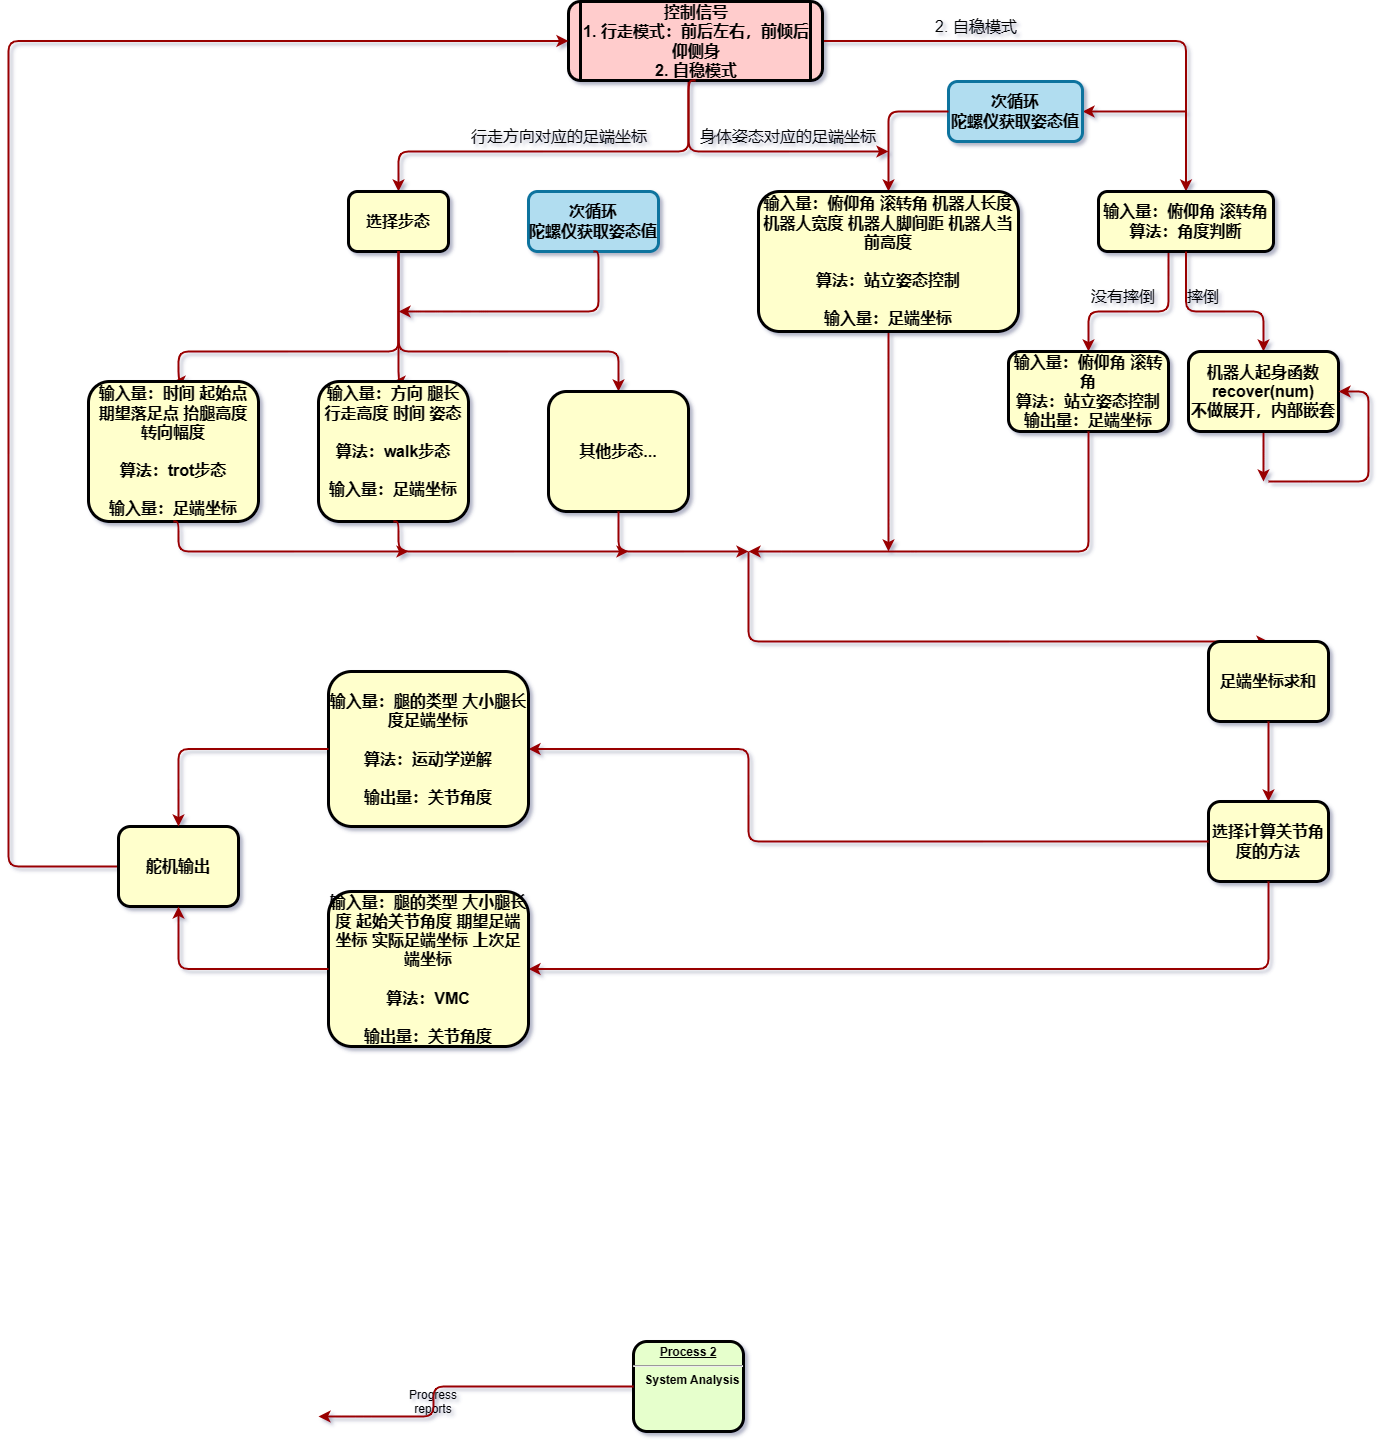

The diagram above was exported from draw.io. Its source (the exported page's mxGraphModel, read from the mxfile embedded in the PNG):
<mxGraphModel dx="1935" dy="2164" grid="1" gridSize="10" guides="1" tooltips="1" connect="1" arrows="1" fold="1" page="1" pageScale="1" pageWidth="1654" pageHeight="1169" background="none" math="0" shadow="1">
  <root>
    <mxCell id="0" />
    <mxCell id="1" parent="0" />
    <mxCell id="qpQ-wbi4mV4x1wuhcT-C-99" style="edgeStyle=orthogonalEdgeStyle;rounded=1;orthogonalLoop=1;jettySize=auto;html=1;entryX=0.5;entryY=0;entryDx=0;entryDy=0;strokeWidth=2;strokeColor=#990000;" parent="1" source="5" target="qpQ-wbi4mV4x1wuhcT-C-102" edge="1">
      <mxGeometry relative="1" as="geometry">
        <mxPoint x="1240" y="-160" as="targetPoint" />
      </mxGeometry>
    </mxCell>
    <mxCell id="qpQ-wbi4mV4x1wuhcT-C-123" style="edgeStyle=orthogonalEdgeStyle;rounded=1;orthogonalLoop=1;jettySize=auto;html=1;strokeColor=#990000;strokeWidth=2;" parent="1" source="5" edge="1">
      <mxGeometry relative="1" as="geometry">
        <mxPoint x="960" y="-200" as="targetPoint" />
        <Array as="points">
          <mxPoint x="760" y="-200" />
        </Array>
      </mxGeometry>
    </mxCell>
    <mxCell id="5" value="控制信号&#10;1. 行走模式：前后左右，前倾后仰侧身&#10;2. 自稳模式" style="shape=process;whiteSpace=wrap;align=center;verticalAlign=middle;size=0.0475;fontStyle=1;strokeWidth=3;fillColor=#FFCCCC;rounded=1;fontSize=16;" parent="1" vertex="1">
      <mxGeometry x="640" y="-350" width="254" height="79" as="geometry" />
    </mxCell>
    <mxCell id="6" value="&lt;p style=&quot;margin: 0px; margin-top: 4px; text-align: center; text-decoration: underline;&quot;&gt;&lt;strong&gt;Process 2&lt;br /&gt;&lt;/strong&gt;&lt;/p&gt;&lt;hr /&gt;&lt;p style=&quot;margin: 0px; margin-left: 8px;&quot;&gt;System Analysis&lt;/p&gt;" style="verticalAlign=middle;align=center;overflow=fill;fontSize=12;fontFamily=Helvetica;html=1;rounded=1;fontStyle=1;strokeWidth=3;fillColor=#E6FFCC;" parent="1" vertex="1">
      <mxGeometry x="705" y="990" width="110" height="90" as="geometry" />
    </mxCell>
    <mxCell id="62" value="Progress&#10;reports" style="text;spacingTop=-5;align=center;rounded=1;" parent="1" vertex="1">
      <mxGeometry x="490.0000000000001" y="1035" width="30" height="20" as="geometry" />
    </mxCell>
    <mxCell id="65" value="" style="edgeStyle=elbowEdgeStyle;elbow=horizontal;strokeColor=#990000;strokeWidth=2;rounded=1;" parent="1" source="6" edge="1">
      <mxGeometry width="100" height="100" relative="1" as="geometry">
        <mxPoint x="320" y="745.0000000000001" as="sourcePoint" />
        <mxPoint x="390" y="1065" as="targetPoint" />
        <Array as="points">
          <mxPoint x="505" y="965" />
          <mxPoint x="505" y="705" />
        </Array>
      </mxGeometry>
    </mxCell>
    <mxCell id="qpQ-wbi4mV4x1wuhcT-C-101" value="2. 自稳模式" style="text;html=1;strokeColor=none;fillColor=none;align=center;verticalAlign=middle;whiteSpace=wrap;rounded=0;fontSize=16;" parent="1" vertex="1">
      <mxGeometry x="1000" y="-340" width="96" height="30" as="geometry" />
    </mxCell>
    <mxCell id="qpQ-wbi4mV4x1wuhcT-C-110" style="edgeStyle=orthogonalEdgeStyle;rounded=1;orthogonalLoop=1;jettySize=auto;html=1;entryX=0.5;entryY=0;entryDx=0;entryDy=0;strokeWidth=2;strokeColor=#990000;" parent="1" target="qpQ-wbi4mV4x1wuhcT-C-114" edge="1">
      <mxGeometry relative="1" as="geometry">
        <mxPoint x="1240" y="-100" as="sourcePoint" />
        <mxPoint x="1160" as="targetPoint" />
        <Array as="points">
          <mxPoint x="1240" y="-40" />
          <mxPoint x="1160" y="-40" />
        </Array>
      </mxGeometry>
    </mxCell>
    <mxCell id="qpQ-wbi4mV4x1wuhcT-C-102" value="输入量：俯仰角 滚转角&#10;算法：角度判断" style="whiteSpace=wrap;align=center;verticalAlign=middle;fontStyle=1;strokeWidth=3;fillColor=#FFFFCC;rounded=1;fontSize=16;" parent="1" vertex="1">
      <mxGeometry x="1170" y="-160" width="175" height="60" as="geometry" />
    </mxCell>
    <mxCell id="qpQ-wbi4mV4x1wuhcT-C-103" value="" style="endArrow=classic;html=1;rounded=1;entryX=1;entryY=0.5;entryDx=0;entryDy=0;strokeWidth=2;strokeColor=#990000;" parent="1" target="qpQ-wbi4mV4x1wuhcT-C-104" edge="1">
      <mxGeometry width="50" height="50" relative="1" as="geometry">
        <mxPoint x="1257" y="-240" as="sourcePoint" />
        <mxPoint x="1120" y="-240" as="targetPoint" />
      </mxGeometry>
    </mxCell>
    <mxCell id="qpQ-wbi4mV4x1wuhcT-C-104" value="次循环&#10;陀螺仪获取姿态值" style="whiteSpace=wrap;align=center;verticalAlign=middle;fontStyle=1;strokeWidth=3;fillColor=#b1ddf0;rounded=1;strokeColor=#10739e;fontSize=16;" parent="1" vertex="1">
      <mxGeometry x="1020" y="-270" width="134" height="60" as="geometry" />
    </mxCell>
    <mxCell id="qpQ-wbi4mV4x1wuhcT-C-105" value="" style="endArrow=classic;html=1;rounded=1;entryX=0.5;entryY=0;entryDx=0;entryDy=0;exitX=0;exitY=0.5;exitDx=0;exitDy=0;strokeWidth=2;strokeColor=#990000;" parent="1" source="qpQ-wbi4mV4x1wuhcT-C-104" target="qpQ-wbi4mV4x1wuhcT-C-106" edge="1">
      <mxGeometry width="50" height="50" relative="1" as="geometry">
        <mxPoint x="1009.9999999999998" y="-240.34" as="sourcePoint" />
        <mxPoint x="960" y="-120" as="targetPoint" />
        <Array as="points">
          <mxPoint x="960" y="-240" />
        </Array>
      </mxGeometry>
    </mxCell>
    <mxCell id="qpQ-wbi4mV4x1wuhcT-C-108" style="edgeStyle=orthogonalEdgeStyle;rounded=1;orthogonalLoop=1;jettySize=auto;html=1;strokeWidth=2;strokeColor=#990000;" parent="1" source="qpQ-wbi4mV4x1wuhcT-C-106" edge="1">
      <mxGeometry relative="1" as="geometry">
        <mxPoint x="960" y="200" as="targetPoint" />
      </mxGeometry>
    </mxCell>
    <mxCell id="qpQ-wbi4mV4x1wuhcT-C-106" value="输入量：俯仰角 滚转角 机器人长度 机器人宽度 机器人脚间距 机器人当前高度&#10;&#10;算法：站立姿态控制&#10;&#10;输入量：足端坐标" style="whiteSpace=wrap;align=center;verticalAlign=middle;fontStyle=1;strokeWidth=3;fillColor=#FFFFCC;rounded=1;fontSize=16;" parent="1" vertex="1">
      <mxGeometry x="830" y="-160" width="260" height="140" as="geometry" />
    </mxCell>
    <mxCell id="qpQ-wbi4mV4x1wuhcT-C-111" style="edgeStyle=orthogonalEdgeStyle;rounded=1;orthogonalLoop=1;jettySize=auto;html=1;exitX=0.5;exitY=1;exitDx=0;exitDy=0;entryX=0.5;entryY=0;entryDx=0;entryDy=0;strokeWidth=2;strokeColor=#990000;" parent="1" source="qpQ-wbi4mV4x1wuhcT-C-102" target="qpQ-wbi4mV4x1wuhcT-C-115" edge="1">
      <mxGeometry relative="1" as="geometry">
        <mxPoint x="1290.0299999999997" y="-70.00000000000023" as="sourcePoint" />
        <mxPoint x="1320" as="targetPoint" />
        <Array as="points">
          <mxPoint x="1258" y="-40" />
          <mxPoint x="1335" y="-40" />
        </Array>
      </mxGeometry>
    </mxCell>
    <mxCell id="qpQ-wbi4mV4x1wuhcT-C-112" value="没有摔倒" style="text;html=1;strokeColor=none;fillColor=none;align=center;verticalAlign=middle;whiteSpace=wrap;rounded=0;fontSize=16;" parent="1" vertex="1">
      <mxGeometry x="1160" y="-70" width="70" height="30" as="geometry" />
    </mxCell>
    <mxCell id="qpQ-wbi4mV4x1wuhcT-C-113" value="摔倒" style="text;html=1;strokeColor=none;fillColor=none;align=center;verticalAlign=middle;whiteSpace=wrap;rounded=0;fontSize=16;" parent="1" vertex="1">
      <mxGeometry x="1240" y="-70" width="70" height="30" as="geometry" />
    </mxCell>
    <mxCell id="qpQ-wbi4mV4x1wuhcT-C-114" value="输入量：俯仰角 滚转角&#10;算法：站立姿态控制&#10;输出量：足端坐标" style="whiteSpace=wrap;align=center;verticalAlign=middle;fontStyle=1;strokeWidth=3;fillColor=#FFFFCC;rounded=1;fontSize=16;" parent="1" vertex="1">
      <mxGeometry x="1080" width="160" height="80" as="geometry" />
    </mxCell>
    <mxCell id="qpQ-wbi4mV4x1wuhcT-C-117" style="edgeStyle=orthogonalEdgeStyle;rounded=1;orthogonalLoop=1;jettySize=auto;html=1;strokeColor=#990000;strokeWidth=2;" parent="1" source="qpQ-wbi4mV4x1wuhcT-C-115" edge="1">
      <mxGeometry relative="1" as="geometry">
        <mxPoint x="1335" y="130" as="targetPoint" />
      </mxGeometry>
    </mxCell>
    <mxCell id="qpQ-wbi4mV4x1wuhcT-C-115" value="机器人起身函数&#10;recover(num)&#10;不做展开，内部嵌套" style="whiteSpace=wrap;align=center;verticalAlign=middle;fontStyle=1;strokeWidth=3;fillColor=#FFFFCC;rounded=1;fontSize=16;" parent="1" vertex="1">
      <mxGeometry x="1260" width="150" height="80" as="geometry" />
    </mxCell>
    <mxCell id="qpQ-wbi4mV4x1wuhcT-C-120" style="edgeStyle=orthogonalEdgeStyle;rounded=1;orthogonalLoop=1;jettySize=auto;html=1;entryX=1;entryY=0.5;entryDx=0;entryDy=0;strokeWidth=2;strokeColor=#990000;" parent="1" target="qpQ-wbi4mV4x1wuhcT-C-115" edge="1">
      <mxGeometry relative="1" as="geometry">
        <mxPoint x="1340" y="130" as="sourcePoint" />
        <mxPoint x="1510.0299999999997" y="70" as="targetPoint" />
        <Array as="points">
          <mxPoint x="1440" y="130" />
          <mxPoint x="1440" y="40" />
        </Array>
      </mxGeometry>
    </mxCell>
    <mxCell id="qpQ-wbi4mV4x1wuhcT-C-121" style="edgeStyle=orthogonalEdgeStyle;rounded=1;orthogonalLoop=1;jettySize=auto;html=1;strokeWidth=2;strokeColor=#990000;exitX=0.5;exitY=1;exitDx=0;exitDy=0;" parent="1" source="qpQ-wbi4mV4x1wuhcT-C-114" edge="1">
      <mxGeometry relative="1" as="geometry">
        <mxPoint x="1155.0299999999997" y="99.99999999999977" as="sourcePoint" />
        <mxPoint x="820" y="200" as="targetPoint" />
        <Array as="points">
          <mxPoint x="1160" y="200" />
          <mxPoint x="1000" y="200" />
        </Array>
      </mxGeometry>
    </mxCell>
    <mxCell id="qpQ-wbi4mV4x1wuhcT-C-124" style="edgeStyle=orthogonalEdgeStyle;rounded=1;orthogonalLoop=1;jettySize=auto;html=1;strokeColor=#990000;strokeWidth=2;exitX=0.5;exitY=1;exitDx=0;exitDy=0;entryX=0.5;entryY=0;entryDx=0;entryDy=0;" parent="1" source="5" target="qpQ-wbi4mV4x1wuhcT-C-127" edge="1">
      <mxGeometry relative="1" as="geometry">
        <mxPoint x="770.0344827586207" y="-280" as="sourcePoint" />
        <mxPoint x="560" y="-120" as="targetPoint" />
        <Array as="points">
          <mxPoint x="760" y="-200" />
          <mxPoint x="470" y="-200" />
        </Array>
      </mxGeometry>
    </mxCell>
    <mxCell id="qpQ-wbi4mV4x1wuhcT-C-125" value="身体姿态对应的足端坐标" style="text;html=1;strokeColor=none;fillColor=none;align=center;verticalAlign=middle;whiteSpace=wrap;rounded=0;fontSize=16;" parent="1" vertex="1">
      <mxGeometry x="770" y="-230" width="180" height="30" as="geometry" />
    </mxCell>
    <mxCell id="qpQ-wbi4mV4x1wuhcT-C-126" value="行走方向对应的足端坐标" style="text;html=1;strokeColor=none;fillColor=none;align=center;verticalAlign=middle;whiteSpace=wrap;rounded=0;fontSize=16;" parent="1" vertex="1">
      <mxGeometry x="542" y="-230" width="178" height="30" as="geometry" />
    </mxCell>
    <mxCell id="qpQ-wbi4mV4x1wuhcT-C-127" value="选择步态" style="whiteSpace=wrap;align=center;verticalAlign=middle;fontStyle=1;strokeWidth=3;fillColor=#FFFFCC;rounded=1;fontSize=16;" parent="1" vertex="1">
      <mxGeometry x="420" y="-160" width="100" height="60" as="geometry" />
    </mxCell>
    <mxCell id="qpQ-wbi4mV4x1wuhcT-C-128" value="次循环&#10;陀螺仪获取姿态值" style="whiteSpace=wrap;align=center;verticalAlign=middle;fontStyle=1;strokeWidth=3;fillColor=#b1ddf0;rounded=1;strokeColor=#10739e;fontSize=16;" parent="1" vertex="1">
      <mxGeometry x="600" y="-160" width="130" height="60" as="geometry" />
    </mxCell>
    <mxCell id="qpQ-wbi4mV4x1wuhcT-C-129" style="edgeStyle=orthogonalEdgeStyle;rounded=1;orthogonalLoop=1;jettySize=auto;html=1;strokeColor=#990000;strokeWidth=2;exitX=0.5;exitY=1;exitDx=0;exitDy=0;entryX=0.5;entryY=0;entryDx=0;entryDy=0;" parent="1" source="qpQ-wbi4mV4x1wuhcT-C-127" target="qpQ-wbi4mV4x1wuhcT-C-131" edge="1">
      <mxGeometry relative="1" as="geometry">
        <mxPoint x="480.0044827586207" y="-90" as="sourcePoint" />
        <mxPoint x="470" as="targetPoint" />
        <Array as="points">
          <mxPoint x="470" />
          <mxPoint x="470" />
        </Array>
      </mxGeometry>
    </mxCell>
    <mxCell id="qpQ-wbi4mV4x1wuhcT-C-130" style="edgeStyle=orthogonalEdgeStyle;rounded=1;orthogonalLoop=1;jettySize=auto;html=1;strokeColor=#990000;strokeWidth=2;exitX=0.5;exitY=1;exitDx=0;exitDy=0;" parent="1" source="qpQ-wbi4mV4x1wuhcT-C-128" edge="1">
      <mxGeometry relative="1" as="geometry">
        <mxPoint x="669.66" y="-80.00000000000023" as="sourcePoint" />
        <mxPoint x="470" y="-40" as="targetPoint" />
        <Array as="points">
          <mxPoint x="670" y="-40" />
        </Array>
      </mxGeometry>
    </mxCell>
    <mxCell id="qpQ-wbi4mV4x1wuhcT-C-131" value="输入量：方向 腿长 行走高度 时间 姿态&#10;&#10;算法：walk步态&#10;&#10;输入量：足端坐标&#10;" style="whiteSpace=wrap;align=center;verticalAlign=middle;fontStyle=1;strokeWidth=3;fillColor=#FFFFCC;rounded=1;fontSize=16;" parent="1" vertex="1">
      <mxGeometry x="390" y="30" width="150" height="140" as="geometry" />
    </mxCell>
    <mxCell id="qpQ-wbi4mV4x1wuhcT-C-132" style="edgeStyle=orthogonalEdgeStyle;rounded=1;orthogonalLoop=1;jettySize=auto;html=1;strokeColor=#990000;strokeWidth=2;exitX=0.5;exitY=1;exitDx=0;exitDy=0;entryX=0.5;entryY=0;entryDx=0;entryDy=0;" parent="1" source="qpQ-wbi4mV4x1wuhcT-C-127" target="qpQ-wbi4mV4x1wuhcT-C-134" edge="1">
      <mxGeometry relative="1" as="geometry">
        <mxPoint x="500" y="-80" as="sourcePoint" />
        <mxPoint x="680" y="40" as="targetPoint" />
        <Array as="points">
          <mxPoint x="470" />
          <mxPoint x="690" />
        </Array>
      </mxGeometry>
    </mxCell>
    <mxCell id="qpQ-wbi4mV4x1wuhcT-C-133" style="edgeStyle=orthogonalEdgeStyle;rounded=1;orthogonalLoop=1;jettySize=auto;html=1;strokeColor=#990000;strokeWidth=2;exitX=0.5;exitY=1;exitDx=0;exitDy=0;entryX=0.5;entryY=0;entryDx=0;entryDy=0;" parent="1" source="qpQ-wbi4mV4x1wuhcT-C-127" target="qpQ-wbi4mV4x1wuhcT-C-135" edge="1">
      <mxGeometry relative="1" as="geometry">
        <mxPoint x="480" y="-90" as="sourcePoint" />
        <mxPoint x="320" as="targetPoint" />
        <Array as="points">
          <mxPoint x="470" />
          <mxPoint x="250" />
        </Array>
      </mxGeometry>
    </mxCell>
    <mxCell id="qpQ-wbi4mV4x1wuhcT-C-134" value="其他步态..." style="whiteSpace=wrap;align=center;verticalAlign=middle;fontStyle=1;strokeWidth=3;fillColor=#FFFFCC;rounded=1;fontSize=16;" parent="1" vertex="1">
      <mxGeometry x="620" y="40" width="140" height="120" as="geometry" />
    </mxCell>
    <mxCell id="qpQ-wbi4mV4x1wuhcT-C-135" value="输入量：时间 起始点 期望落足点 抬腿高度 转向幅度&#10;&#10;算法：trot步态&#10;&#10;输入量：足端坐标" style="whiteSpace=wrap;align=center;verticalAlign=middle;fontStyle=1;strokeWidth=3;fillColor=#FFFFCC;rounded=1;fontSize=16;" parent="1" vertex="1">
      <mxGeometry x="160" y="30" width="170" height="140" as="geometry" />
    </mxCell>
    <mxCell id="qpQ-wbi4mV4x1wuhcT-C-136" value="" style="edgeStyle=elbowEdgeStyle;elbow=horizontal;strokeColor=#990000;strokeWidth=2;rounded=1;exitX=0.5;exitY=1;exitDx=0;exitDy=0;" parent="1" source="qpQ-wbi4mV4x1wuhcT-C-134" edge="1">
      <mxGeometry width="100" height="100" relative="1" as="geometry">
        <mxPoint x="690" y="396" as="sourcePoint" />
        <mxPoint x="820" y="200" as="targetPoint" />
        <Array as="points">
          <mxPoint x="690" y="390" />
        </Array>
      </mxGeometry>
    </mxCell>
    <mxCell id="qpQ-wbi4mV4x1wuhcT-C-137" value="" style="edgeStyle=elbowEdgeStyle;elbow=horizontal;strokeColor=#990000;strokeWidth=2;rounded=1;exitX=0.5;exitY=1;exitDx=0;exitDy=0;" parent="1" source="qpQ-wbi4mV4x1wuhcT-C-131" edge="1">
      <mxGeometry width="100" height="100" relative="1" as="geometry">
        <mxPoint x="470" y="200" as="sourcePoint" />
        <mxPoint x="700" y="200" as="targetPoint" />
        <Array as="points">
          <mxPoint x="470" y="430" />
        </Array>
      </mxGeometry>
    </mxCell>
    <mxCell id="qpQ-wbi4mV4x1wuhcT-C-138" value="" style="edgeStyle=elbowEdgeStyle;elbow=horizontal;strokeColor=#990000;strokeWidth=2;rounded=1;exitX=0.5;exitY=1;exitDx=0;exitDy=0;" parent="1" source="qpQ-wbi4mV4x1wuhcT-C-135" edge="1">
      <mxGeometry width="100" height="100" relative="1" as="geometry">
        <mxPoint x="250" y="180" as="sourcePoint" />
        <mxPoint x="480" y="200" as="targetPoint" />
        <Array as="points">
          <mxPoint x="250" y="410" />
        </Array>
      </mxGeometry>
    </mxCell>
    <mxCell id="qpQ-wbi4mV4x1wuhcT-C-139" value="" style="edgeStyle=elbowEdgeStyle;elbow=horizontal;strokeColor=#990000;strokeWidth=2;rounded=1;entryX=0.5;entryY=0;entryDx=0;entryDy=0;" parent="1" target="qpQ-wbi4mV4x1wuhcT-C-140" edge="1">
      <mxGeometry width="100" height="100" relative="1" as="geometry">
        <mxPoint x="820" y="200" as="sourcePoint" />
        <mxPoint x="820" y="320" as="targetPoint" />
        <Array as="points">
          <mxPoint x="820" y="260" />
        </Array>
      </mxGeometry>
    </mxCell>
    <mxCell id="qpQ-wbi4mV4x1wuhcT-C-140" value="足端坐标求和" style="whiteSpace=wrap;align=center;verticalAlign=middle;fontStyle=1;strokeWidth=3;fillColor=#FFFFCC;rounded=1;fontSize=16;" parent="1" vertex="1">
      <mxGeometry x="1280" y="290" width="120" height="80" as="geometry" />
    </mxCell>
    <mxCell id="qpQ-wbi4mV4x1wuhcT-C-141" value="" style="edgeStyle=elbowEdgeStyle;elbow=horizontal;strokeColor=#990000;strokeWidth=2;rounded=1;exitX=0.5;exitY=1;exitDx=0;exitDy=0;entryX=0.5;entryY=0;entryDx=0;entryDy=0;" parent="1" source="qpQ-wbi4mV4x1wuhcT-C-140" target="qpQ-wbi4mV4x1wuhcT-C-142" edge="1">
      <mxGeometry width="100" height="100" relative="1" as="geometry">
        <mxPoint x="819.5" y="430" as="sourcePoint" />
        <mxPoint x="820" y="440" as="targetPoint" />
        <Array as="points">
          <mxPoint x="1340" y="420" />
        </Array>
      </mxGeometry>
    </mxCell>
    <mxCell id="qpQ-wbi4mV4x1wuhcT-C-142" value="选择计算关节角度的方法" style="whiteSpace=wrap;align=center;verticalAlign=middle;fontStyle=1;strokeWidth=3;fillColor=#FFFFCC;rounded=1;fontSize=16;" parent="1" vertex="1">
      <mxGeometry x="1280" y="450" width="120" height="80" as="geometry" />
    </mxCell>
    <mxCell id="qpQ-wbi4mV4x1wuhcT-C-150" value="" style="edgeStyle=elbowEdgeStyle;elbow=horizontal;strokeColor=#990000;strokeWidth=2;rounded=1;exitX=0.5;exitY=1;exitDx=0;exitDy=0;entryX=1;entryY=0.5;entryDx=0;entryDy=0;" parent="1" source="qpQ-wbi4mV4x1wuhcT-C-142" edge="1" target="rUIci-QQoz-CqC6KGLho-66">
      <mxGeometry width="100" height="100" relative="1" as="geometry">
        <mxPoint x="820" y="545" as="sourcePoint" />
        <mxPoint x="960" y="630" as="targetPoint" />
        <Array as="points">
          <mxPoint x="1340" y="570" />
          <mxPoint x="820" y="570" />
          <mxPoint x="820" y="590" />
        </Array>
      </mxGeometry>
    </mxCell>
    <mxCell id="qpQ-wbi4mV4x1wuhcT-C-152" value="" style="edgeStyle=elbowEdgeStyle;elbow=horizontal;strokeColor=#990000;strokeWidth=2;rounded=1;exitX=0;exitY=0.5;exitDx=0;exitDy=0;entryX=1;entryY=0.5;entryDx=0;entryDy=0;" parent="1" source="qpQ-wbi4mV4x1wuhcT-C-142" edge="1" target="rUIci-QQoz-CqC6KGLho-65">
      <mxGeometry width="100" height="100" relative="1" as="geometry">
        <mxPoint x="830" y="530" as="sourcePoint" />
        <mxPoint x="820" y="400" as="targetPoint" />
        <Array as="points">
          <mxPoint x="820" y="398" />
          <mxPoint x="820" y="440" />
          <mxPoint x="830" y="600" />
        </Array>
      </mxGeometry>
    </mxCell>
    <mxCell id="qpQ-wbi4mV4x1wuhcT-C-159" value="" style="edgeStyle=elbowEdgeStyle;elbow=horizontal;strokeColor=#990000;strokeWidth=2;rounded=1;exitX=0;exitY=0.5;exitDx=0;exitDy=0;entryX=0;entryY=0.5;entryDx=0;entryDy=0;" parent="1" source="rUIci-QQoz-CqC6KGLho-67" target="5" edge="1">
      <mxGeometry width="100" height="100" relative="1" as="geometry">
        <mxPoint x="650" y="920" as="sourcePoint" />
        <mxPoint x="570" y="-330" as="targetPoint" />
        <Array as="points">
          <mxPoint x="80" y="290" />
          <mxPoint x="40" y="770" />
          <mxPoint x="660" y="1025" />
        </Array>
      </mxGeometry>
    </mxCell>
    <mxCell id="rUIci-QQoz-CqC6KGLho-65" value="输入量：腿的类型 大小腿长度足端坐标&#10;&#10;算法：运动学逆解&#10;&#10;输出量：关节角度" style="whiteSpace=wrap;align=center;verticalAlign=middle;fontStyle=1;strokeWidth=3;fillColor=#FFFFCC;rounded=1;fontSize=16;" vertex="1" parent="1">
      <mxGeometry x="400" y="320" width="200" height="155" as="geometry" />
    </mxCell>
    <mxCell id="rUIci-QQoz-CqC6KGLho-66" value="输入量：腿的类型 大小腿长度 起始关节角度 期望足端坐标 实际足端坐标 上次足端坐标&#10;&#10;算法：VMC&#10;&#10;输出量：关节角度" style="whiteSpace=wrap;align=center;verticalAlign=middle;fontStyle=1;strokeWidth=3;fillColor=#FFFFCC;rounded=1;fontSize=16;" vertex="1" parent="1">
      <mxGeometry x="400" y="540" width="200" height="155" as="geometry" />
    </mxCell>
    <mxCell id="rUIci-QQoz-CqC6KGLho-67" value="舵机输出" style="whiteSpace=wrap;align=center;verticalAlign=middle;fontStyle=1;strokeWidth=3;fillColor=#FFFFCC;rounded=1;fontSize=16;" vertex="1" parent="1">
      <mxGeometry x="190" y="475" width="120" height="80" as="geometry" />
    </mxCell>
    <mxCell id="rUIci-QQoz-CqC6KGLho-70" value="" style="edgeStyle=elbowEdgeStyle;elbow=horizontal;strokeColor=#990000;strokeWidth=2;rounded=1;exitX=0;exitY=0.5;exitDx=0;exitDy=0;entryX=0.5;entryY=0;entryDx=0;entryDy=0;" edge="1" parent="1" source="rUIci-QQoz-CqC6KGLho-65" target="rUIci-QQoz-CqC6KGLho-67">
      <mxGeometry width="100" height="100" relative="1" as="geometry">
        <mxPoint x="460" y="260" as="sourcePoint" />
        <mxPoint x="240" y="470" as="targetPoint" />
        <Array as="points">
          <mxPoint x="250" y="440" />
        </Array>
      </mxGeometry>
    </mxCell>
    <mxCell id="rUIci-QQoz-CqC6KGLho-71" value="" style="edgeStyle=elbowEdgeStyle;elbow=horizontal;strokeColor=#990000;strokeWidth=2;rounded=1;exitX=0;exitY=0.5;exitDx=0;exitDy=0;entryX=0.5;entryY=1;entryDx=0;entryDy=0;" edge="1" parent="1" source="rUIci-QQoz-CqC6KGLho-66" target="rUIci-QQoz-CqC6KGLho-67">
      <mxGeometry width="100" height="100" relative="1" as="geometry">
        <mxPoint x="370" y="630" as="sourcePoint" />
        <mxPoint x="250" y="580" as="targetPoint" />
        <Array as="points">
          <mxPoint x="250" y="610" />
        </Array>
      </mxGeometry>
    </mxCell>
  </root>
</mxGraphModel>